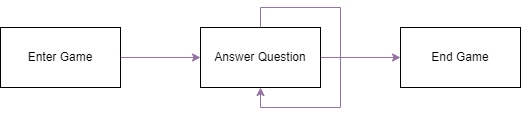

The diagram above was exported from draw.io. Its source (the exported page's mxGraphModel, read from the mxfile embedded in the PNG):
<mxGraphModel dx="2021" dy="802" grid="1" gridSize="10" guides="1" tooltips="1" connect="1" arrows="1" fold="1" page="1" pageScale="1" pageWidth="850" pageHeight="1100" math="0" shadow="0">
  <root>
    <mxCell id="0" />
    <mxCell id="1" parent="0" />
    <mxCell id="2" style="edgeStyle=orthogonalEdgeStyle;rounded=0;orthogonalLoop=1;jettySize=auto;html=1;entryX=0;entryY=0.5;entryDx=0;entryDy=0;fillColor=#e1d5e7;strokeColor=#9673a6;" edge="1" source="3" target="5" parent="1">
      <mxGeometry relative="1" as="geometry" />
    </mxCell>
    <mxCell id="3" value="Enter Game" style="rounded=0;whiteSpace=wrap;html=1;" vertex="1" parent="1">
      <mxGeometry x="40" y="40" width="120" height="60" as="geometry" />
    </mxCell>
    <mxCell id="4" style="edgeStyle=orthogonalEdgeStyle;rounded=0;orthogonalLoop=1;jettySize=auto;html=1;entryX=0;entryY=0.5;entryDx=0;entryDy=0;fillColor=#e1d5e7;strokeColor=#9673a6;" edge="1" source="5" target="7" parent="1">
      <mxGeometry relative="1" as="geometry" />
    </mxCell>
    <mxCell id="5" value="Answer Question" style="rounded=0;whiteSpace=wrap;html=1;" vertex="1" parent="1">
      <mxGeometry x="240" y="40" width="120" height="60" as="geometry" />
    </mxCell>
    <mxCell id="6" style="edgeStyle=orthogonalEdgeStyle;rounded=0;orthogonalLoop=1;jettySize=auto;html=1;entryX=0.5;entryY=1;entryDx=0;entryDy=0;fillColor=#e1d5e7;strokeColor=#9673a6;" edge="1" source="5" target="5" parent="1">
      <mxGeometry relative="1" as="geometry" />
    </mxCell>
    <mxCell id="7" value="End Game" style="rounded=0;whiteSpace=wrap;html=1;" vertex="1" parent="1">
      <mxGeometry x="440" y="40" width="120" height="60" as="geometry" />
    </mxCell>
  </root>
</mxGraphModel>